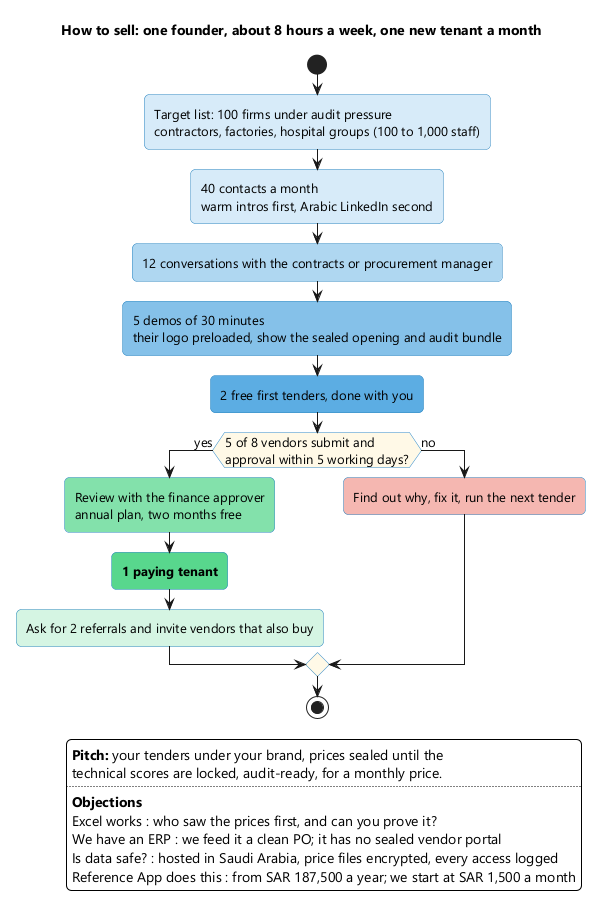

The diagram above was rendered by PlantUML. Its source (embedded in the PNG):
@startuml
!include _style.iuml
skinparam activity {
  BackgroundColor #EBF5FB
  BorderColor #2E86C1
  DiamondBackgroundColor #FEF9E7
}
title How to sell: one founder, about 8 hours a week, one new tenant a month
start
:Target list: 100 firms under audit pressure
contractors, factories, hospital groups (100 to 1,000 staff); <<#D6EAF8>>
:40 contacts a month
warm intros first, Arabic LinkedIn second; <<#D6EAF8>>
:12 conversations with the contracts or procurement manager; <<#AED6F1>>
:5 demos of 30 minutes
their logo preloaded, show the sealed opening and audit bundle; <<#85C1E9>>
:2 free first tenders, done with you; <<#5DADE2>>
if (5 of 8 vendors submit and\napproval within 5 working days?) then (yes)
  :Review with the finance approver
  annual plan, two months free; <<#82E0AA>>
  :**1 paying tenant**; <<#58D68D>>
  :Ask for 2 referrals and invite vendors that also buy; <<#D5F5E3>>
else (no)
  :Find out why, fix it, run the next tender; <<#F5B7B1>>
endif
stop
legend right
  **Pitch:** your tenders under your brand, prices sealed until the
  technical scores are locked, audit-ready, for a monthly price.
  ....
  **Objections**
  Excel works : who saw the prices first, and can you prove it?
  We have an ERP : we feed it a clean PO; it has no sealed vendor portal
  Is data safe? : hosted in Saudi Arabia, price files encrypted, every access logged
  Reference App does this : from SAR 187,500 a year; we start at SAR 1,500 a month
endlegend
@enduml